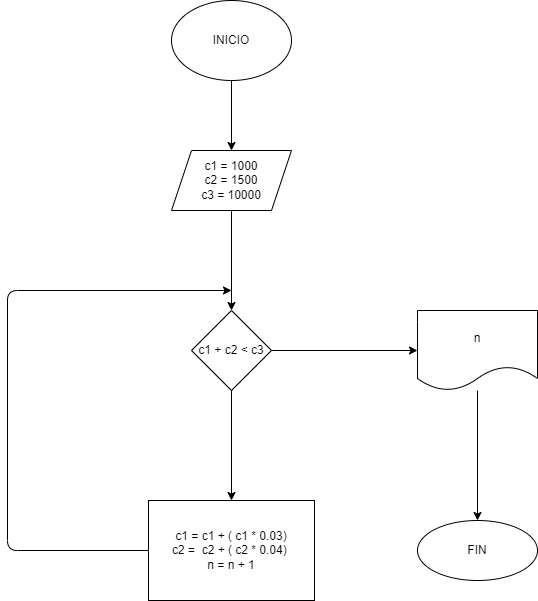

The diagram above was exported from draw.io. Its source (the exported page's mxGraphModel, read from the mxfile embedded in the PNG):
<mxGraphModel dx="1458" dy="790" grid="1" gridSize="10" guides="1" tooltips="1" connect="1" arrows="1" fold="1" page="1" pageScale="1" pageWidth="827" pageHeight="1169" math="0" shadow="0">
  <root>
    <mxCell id="0" />
    <mxCell id="1" parent="0" />
    <mxCell id="4" value="" style="edgeStyle=none;html=1;" edge="1" parent="1" source="2" target="3">
      <mxGeometry relative="1" as="geometry" />
    </mxCell>
    <mxCell id="2" value="INICIO" style="ellipse;whiteSpace=wrap;html=1;" vertex="1" parent="1">
      <mxGeometry x="354" y="130" width="120" height="80" as="geometry" />
    </mxCell>
    <mxCell id="6" value="" style="edgeStyle=none;html=1;" edge="1" parent="1" source="3">
      <mxGeometry relative="1" as="geometry">
        <mxPoint x="414" y="440" as="targetPoint" />
      </mxGeometry>
    </mxCell>
    <mxCell id="3" value="c1 = 1000&lt;br&gt;c2 = 1500&lt;br&gt;c3 = 10000" style="shape=parallelogram;perimeter=parallelogramPerimeter;whiteSpace=wrap;html=1;fixedSize=1;" vertex="1" parent="1">
      <mxGeometry x="354" y="280" width="120" height="60" as="geometry" />
    </mxCell>
    <mxCell id="11" value="" style="edgeStyle=none;html=1;entryX=0;entryY=0.5;entryDx=0;entryDy=0;" edge="1" parent="1" source="7" target="9">
      <mxGeometry relative="1" as="geometry">
        <mxPoint x="574" y="520" as="targetPoint" />
      </mxGeometry>
    </mxCell>
    <mxCell id="15" value="" style="edgeStyle=none;html=1;" edge="1" parent="1" source="7" target="14">
      <mxGeometry relative="1" as="geometry" />
    </mxCell>
    <mxCell id="7" value="c1 + c2 &amp;lt; c3" style="rhombus;whiteSpace=wrap;html=1;" vertex="1" parent="1">
      <mxGeometry x="374" y="440" width="80" height="80" as="geometry" />
    </mxCell>
    <mxCell id="13" value="" style="edgeStyle=none;html=1;" edge="1" parent="1" source="9" target="12">
      <mxGeometry relative="1" as="geometry" />
    </mxCell>
    <mxCell id="9" value="n" style="shape=document;whiteSpace=wrap;html=1;boundedLbl=1;" vertex="1" parent="1">
      <mxGeometry x="600" y="440" width="120" height="80" as="geometry" />
    </mxCell>
    <mxCell id="12" value="FIN" style="ellipse;whiteSpace=wrap;html=1;" vertex="1" parent="1">
      <mxGeometry x="600" y="650" width="120" height="60" as="geometry" />
    </mxCell>
    <mxCell id="17" value="" style="edgeStyle=none;html=1;" edge="1" parent="1" source="14">
      <mxGeometry relative="1" as="geometry">
        <mxPoint x="414" y="420" as="targetPoint" />
        <Array as="points">
          <mxPoint x="190" y="680" />
          <mxPoint x="190" y="420" />
        </Array>
      </mxGeometry>
    </mxCell>
    <mxCell id="14" value="c1 = c1 + ( c1 * 0.03)&lt;br&gt;c2 =&amp;nbsp; c2 + ( c2 * 0.04)&amp;nbsp;&lt;br&gt;n = n + 1" style="whiteSpace=wrap;html=1;" vertex="1" parent="1">
      <mxGeometry x="331" y="630" width="166" height="100" as="geometry" />
    </mxCell>
  </root>
</mxGraphModel>